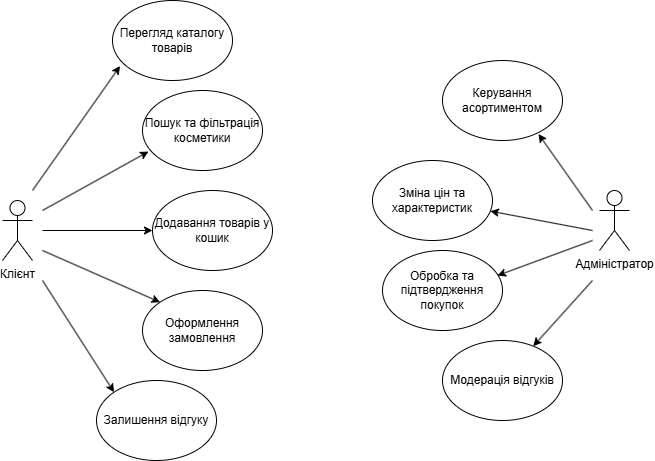

The diagram above was exported from draw.io. Its source (the exported page's mxGraphModel, read from the mxfile embedded in the PNG):
<mxGraphModel dx="925" dy="1714" grid="1" gridSize="10" guides="1" tooltips="1" connect="1" arrows="1" fold="1" page="1" pageScale="1" pageWidth="827" pageHeight="1169" math="0" shadow="0">
  <root>
    <mxCell id="0" />
    <mxCell id="1" parent="0" />
    <mxCell id="9niNseR5o8N6Li3wjPND-1" parent="1" style="shape=umlActor;verticalLabelPosition=bottom;verticalAlign=top;html=1;outlineConnect=0;" value="Клієнт" vertex="1">
      <mxGeometry height="60" width="30" x="200" y="170" as="geometry" />
    </mxCell>
    <mxCell id="9niNseR5o8N6Li3wjPND-2" parent="1" style="shape=umlActor;verticalLabelPosition=bottom;verticalAlign=top;html=1;outlineConnect=0;" value="Адміністратор" vertex="1">
      <mxGeometry height="60" width="30" x="797" y="160" as="geometry" />
    </mxCell>
    <mxCell id="9niNseR5o8N6Li3wjPND-13" parent="1" style="ellipse;whiteSpace=wrap;html=1;" value="Перегляд каталогу товарів" vertex="1">
      <mxGeometry height="80" width="120" x="310" y="-30" as="geometry" />
    </mxCell>
    <mxCell id="9niNseR5o8N6Li3wjPND-14" parent="1" style="ellipse;whiteSpace=wrap;html=1;" value="Додавання товарів у кошик" vertex="1">
      <mxGeometry height="80" width="120" x="350" y="160" as="geometry" />
    </mxCell>
    <mxCell id="9niNseR5o8N6Li3wjPND-15" parent="1" style="ellipse;whiteSpace=wrap;html=1;" value="Залишення відгуку" vertex="1">
      <mxGeometry height="80" width="120" x="294" y="350" as="geometry" />
    </mxCell>
    <mxCell id="9niNseR5o8N6Li3wjPND-16" parent="1" style="ellipse;whiteSpace=wrap;html=1;" value="Оформлення замовлення" vertex="1">
      <mxGeometry height="80" width="120" x="340" y="260" as="geometry" />
    </mxCell>
    <mxCell id="9niNseR5o8N6Li3wjPND-17" parent="1" style="ellipse;whiteSpace=wrap;html=1;" value="Пошук та фільтрація косметики" vertex="1">
      <mxGeometry height="80" width="120" x="340" y="60" as="geometry" />
    </mxCell>
    <mxCell id="9niNseR5o8N6Li3wjPND-18" edge="1" parent="1" style="endArrow=classic;html=1;rounded=0;entryX=0.063;entryY=0.819;entryDx=0;entryDy=0;entryPerimeter=0;" target="9niNseR5o8N6Li3wjPND-13" value="">
      <mxGeometry height="50" relative="1" width="50" as="geometry">
        <mxPoint x="230" y="160" as="sourcePoint" />
        <mxPoint x="500" y="150" as="targetPoint" />
      </mxGeometry>
    </mxCell>
    <mxCell id="9niNseR5o8N6Li3wjPND-19" edge="1" parent="1" style="endArrow=classic;html=1;rounded=0;entryX=0.05;entryY=0.763;entryDx=0;entryDy=0;entryPerimeter=0;" target="9niNseR5o8N6Li3wjPND-17" value="">
      <mxGeometry height="50" relative="1" width="50" as="geometry">
        <mxPoint x="240" y="180" as="sourcePoint" />
        <mxPoint x="500" y="150" as="targetPoint" />
      </mxGeometry>
    </mxCell>
    <mxCell id="9niNseR5o8N6Li3wjPND-20" edge="1" parent="1" style="endArrow=classic;html=1;rounded=0;entryX=0;entryY=0.5;entryDx=0;entryDy=0;" target="9niNseR5o8N6Li3wjPND-14" value="">
      <mxGeometry height="50" relative="1" width="50" as="geometry">
        <mxPoint x="240" y="200" as="sourcePoint" />
        <mxPoint x="500" y="150" as="targetPoint" />
      </mxGeometry>
    </mxCell>
    <mxCell id="9niNseR5o8N6Li3wjPND-21" edge="1" parent="1" style="endArrow=classic;html=1;rounded=0;entryX=0;entryY=0;entryDx=0;entryDy=0;" target="9niNseR5o8N6Li3wjPND-16" value="">
      <mxGeometry height="50" relative="1" width="50" as="geometry">
        <mxPoint x="240" y="220" as="sourcePoint" />
        <mxPoint x="500" y="180" as="targetPoint" />
      </mxGeometry>
    </mxCell>
    <mxCell id="9niNseR5o8N6Li3wjPND-22" edge="1" parent="1" style="endArrow=classic;html=1;rounded=0;entryX=0;entryY=0;entryDx=0;entryDy=0;" target="9niNseR5o8N6Li3wjPND-15" value="">
      <mxGeometry height="50" relative="1" width="50" as="geometry">
        <mxPoint x="240" y="250" as="sourcePoint" />
        <mxPoint x="500" y="180" as="targetPoint" />
      </mxGeometry>
    </mxCell>
    <mxCell id="9niNseR5o8N6Li3wjPND-23" parent="1" style="ellipse;whiteSpace=wrap;html=1;" value="Обробка та підтвердження покупок" vertex="1">
      <mxGeometry height="80" width="120" x="580" y="220" as="geometry" />
    </mxCell>
    <mxCell id="9niNseR5o8N6Li3wjPND-25" parent="1" style="ellipse;whiteSpace=wrap;html=1;" value="Модерація відгуків" vertex="1">
      <mxGeometry height="80" width="120" x="640" y="310" as="geometry" />
    </mxCell>
    <mxCell id="9niNseR5o8N6Li3wjPND-26" parent="1" style="ellipse;whiteSpace=wrap;html=1;" value="Зміна цін та характеристик" vertex="1">
      <mxGeometry height="80" width="120" x="570" y="130" as="geometry" />
    </mxCell>
    <mxCell id="9niNseR5o8N6Li3wjPND-27" parent="1" style="ellipse;whiteSpace=wrap;html=1;" value="Керування асортиментом" vertex="1">
      <mxGeometry height="80" width="120" x="640" y="30" as="geometry" />
    </mxCell>
    <mxCell id="9niNseR5o8N6Li3wjPND-29" edge="1" parent="1" style="endArrow=classic;html=1;rounded=0;" target="9niNseR5o8N6Li3wjPND-25" value="">
      <mxGeometry height="50" relative="1" width="50" as="geometry">
        <mxPoint x="790" y="250" as="sourcePoint" />
        <mxPoint x="590" y="250" as="targetPoint" />
      </mxGeometry>
    </mxCell>
    <mxCell id="9niNseR5o8N6Li3wjPND-30" edge="1" parent="1" style="endArrow=classic;html=1;rounded=0;entryX=0.958;entryY=0.313;entryDx=0;entryDy=0;entryPerimeter=0;" target="9niNseR5o8N6Li3wjPND-23" value="">
      <mxGeometry height="50" relative="1" width="50" as="geometry">
        <mxPoint x="790" y="210" as="sourcePoint" />
        <mxPoint x="590" y="250" as="targetPoint" />
      </mxGeometry>
    </mxCell>
    <mxCell id="9niNseR5o8N6Li3wjPND-31" edge="1" parent="1" style="endArrow=classic;html=1;rounded=0;" target="9niNseR5o8N6Li3wjPND-26" value="">
      <mxGeometry height="50" relative="1" width="50" as="geometry">
        <mxPoint x="790" y="200" as="sourcePoint" />
        <mxPoint x="590" y="250" as="targetPoint" />
      </mxGeometry>
    </mxCell>
    <mxCell id="9niNseR5o8N6Li3wjPND-32" edge="1" parent="1" style="endArrow=classic;html=1;rounded=0;entryX=0.8;entryY=0.919;entryDx=0;entryDy=0;entryPerimeter=0;" target="9niNseR5o8N6Li3wjPND-27" value="">
      <mxGeometry height="50" relative="1" width="50" as="geometry">
        <mxPoint x="790" y="180" as="sourcePoint" />
        <mxPoint x="590" y="250" as="targetPoint" />
      </mxGeometry>
    </mxCell>
  </root>
</mxGraphModel>